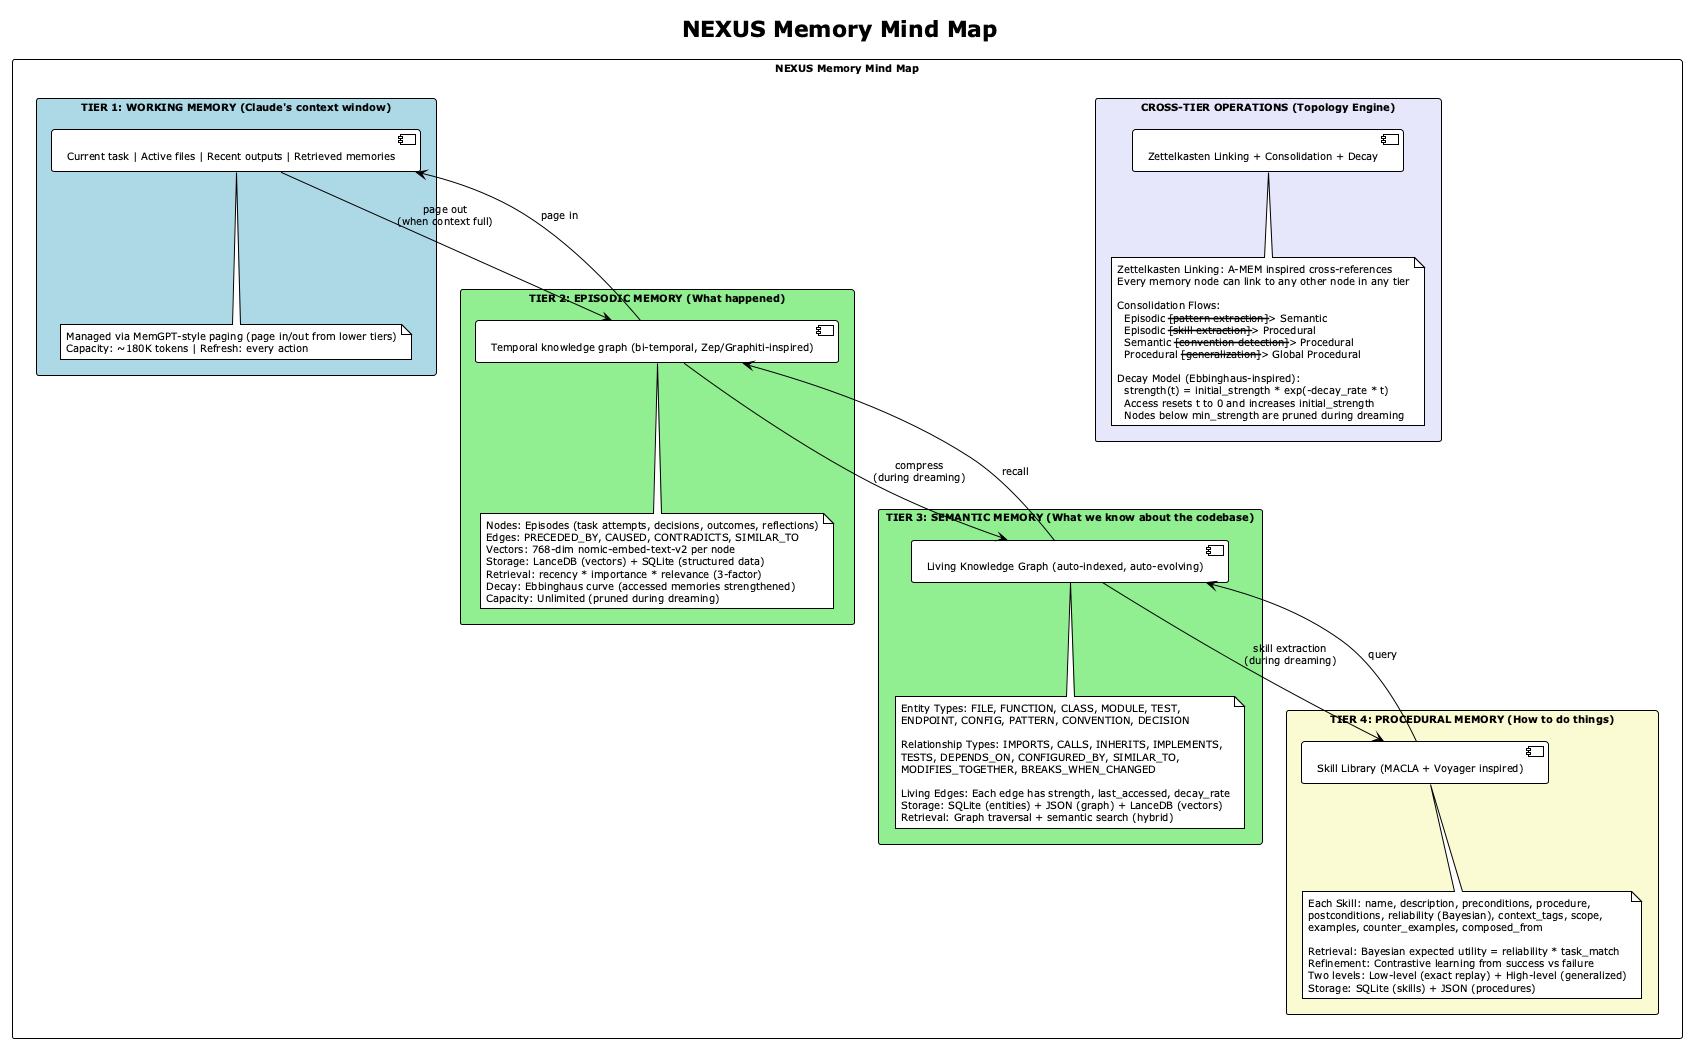

The diagram above was rendered by PlantUML. Its source (embedded in the PNG):
@startuml
!theme plain
skinparam backgroundColor #FFFFFF
skinparam packageStyle rectangle
skinparam defaultFontSize 10

title NEXUS Memory Mind Map

package "NEXUS Memory Mind Map" {

  package "TIER 1: WORKING MEMORY (Claude's context window)" #LightBlue {
    component "Current task | Active files | Recent outputs | Retrieved memories" as T1
    note bottom of T1
      Managed via MemGPT-style paging (page in/out from lower tiers)
      Capacity: ~180K tokens | Refresh: every action
    end note
  }

  package "TIER 2: EPISODIC MEMORY (What happened)" #LightGreen {
    component "Temporal knowledge graph (bi-temporal, Zep/Graphiti-inspired)" as T2
    note bottom of T2
      Nodes: Episodes (task attempts, decisions, outcomes, reflections)
      Edges: PRECEDED_BY, CAUSED, CONTRADICTS, SIMILAR_TO
      Vectors: 768-dim nomic-embed-text-v2 per node
      Storage: LanceDB (vectors) + SQLite (structured data)
      Retrieval: recency * importance * relevance (3-factor)
      Decay: Ebbinghaus curve (accessed memories strengthened)
      Capacity: Unlimited (pruned during dreaming)
    end note
  }

  package "TIER 3: SEMANTIC MEMORY (What we know about the codebase)" #LightGreen {
    component "Living Knowledge Graph (auto-indexed, auto-evolving)" as T3
    note bottom of T3
      Entity Types: FILE, FUNCTION, CLASS, MODULE, TEST,
      ENDPOINT, CONFIG, PATTERN, CONVENTION, DECISION

      Relationship Types: IMPORTS, CALLS, INHERITS, IMPLEMENTS,
      TESTS, DEPENDS_ON, CONFIGURED_BY, SIMILAR_TO,
      MODIFIES_TOGETHER, BREAKS_WHEN_CHANGED

      Living Edges: Each edge has strength, last_accessed, decay_rate
      Storage: SQLite (entities) + JSON (graph) + LanceDB (vectors)
      Retrieval: Graph traversal + semantic search (hybrid)
    end note
  }

  package "TIER 4: PROCEDURAL MEMORY (How to do things)" #LightGoldenRodYellow {
    component "Skill Library (MACLA + Voyager inspired)" as T4
    note bottom of T4
      Each Skill: name, description, preconditions, procedure,
      postconditions, reliability (Bayesian), context_tags, scope,
      examples, counter_examples, composed_from

      Retrieval: Bayesian expected utility = reliability * task_match
      Refinement: Contrastive learning from success vs failure
      Two levels: Low-level (exact replay) + High-level (generalized)
      Storage: SQLite (skills) + JSON (procedures)
    end note
  }

  package "CROSS-TIER OPERATIONS (Topology Engine)" #Lavender {
    component "Zettelkasten Linking + Consolidation + Decay" as CROSS
    note bottom of CROSS
      Zettelkasten Linking: A-MEM inspired cross-references
      Every memory node can link to any other node in any tier

      Consolidation Flows:
        Episodic --[pattern extraction]--> Semantic
        Episodic --[skill extraction]--> Procedural
        Semantic --[convention detection]--> Procedural
        Procedural --[generalization]--> Global Procedural

      Decay Model (Ebbinghaus-inspired):
        strength(t) = initial_strength * exp(-decay_rate * t)
        Access resets t to 0 and increases initial_strength
        Nodes below min_strength are pruned during dreaming
    end note
  }
}

T1 -down-> T2 : page out\n(when context full)
T2 -up-> T1 : page in
T2 -down-> T3 : compress\n(during dreaming)
T3 -up-> T2 : recall
T3 -down-> T4 : skill extraction\n(during dreaming)
T4 -up-> T3 : query

@enduml